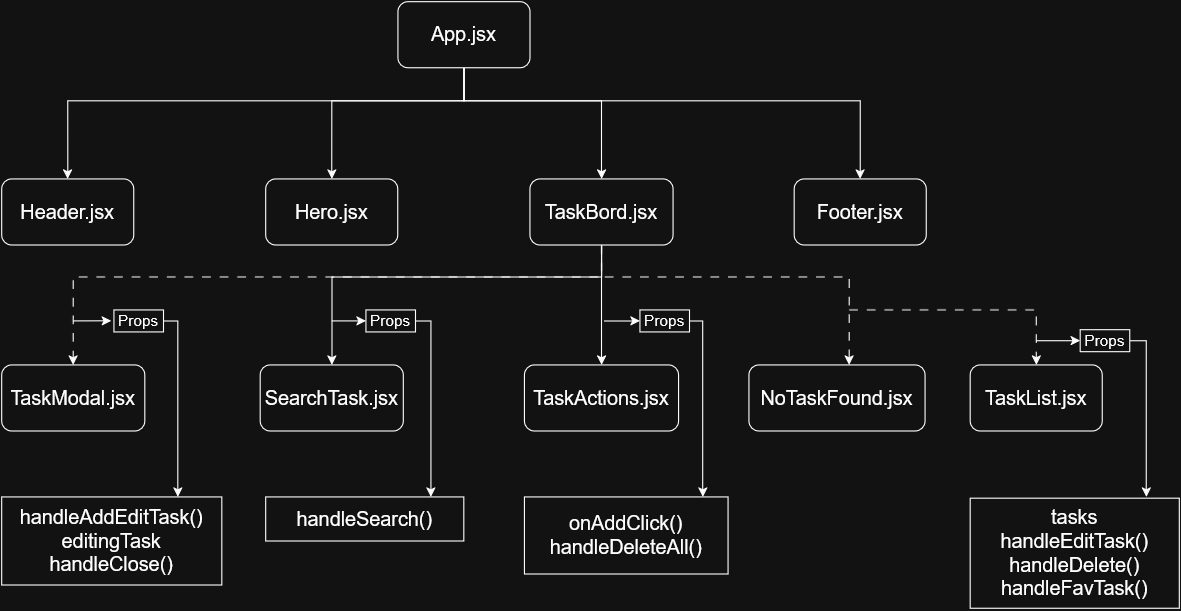

The diagram above was exported from draw.io. Its source (the exported page's mxGraphModel, read from the mxfile embedded in the PNG):
<mxGraphModel dx="1501" dy="799" grid="1" gridSize="10" guides="1" tooltips="1" connect="1" arrows="1" fold="1" page="1" pageScale="1" pageWidth="850" pageHeight="1100" math="0" shadow="0">
  <root>
    <mxCell id="0" />
    <mxCell id="1" parent="0" />
    <mxCell id="7dexIBDqjZTWdLZEvS7S-16" style="edgeStyle=orthogonalEdgeStyle;rounded=0;orthogonalLoop=1;jettySize=auto;html=1;entryX=0.5;entryY=0;entryDx=0;entryDy=0;" edge="1" parent="1" source="7dexIBDqjZTWdLZEvS7S-1" target="7dexIBDqjZTWdLZEvS7S-2">
      <mxGeometry relative="1" as="geometry">
        <Array as="points">
          <mxPoint x="420" y="120" />
          <mxPoint x="60" y="120" />
        </Array>
      </mxGeometry>
    </mxCell>
    <mxCell id="7dexIBDqjZTWdLZEvS7S-17" style="edgeStyle=orthogonalEdgeStyle;rounded=0;orthogonalLoop=1;jettySize=auto;html=1;entryX=0.5;entryY=0;entryDx=0;entryDy=0;" edge="1" parent="1" source="7dexIBDqjZTWdLZEvS7S-1" target="7dexIBDqjZTWdLZEvS7S-3">
      <mxGeometry relative="1" as="geometry">
        <Array as="points">
          <mxPoint x="420" y="120" />
          <mxPoint x="300" y="120" />
        </Array>
      </mxGeometry>
    </mxCell>
    <mxCell id="7dexIBDqjZTWdLZEvS7S-18" style="edgeStyle=orthogonalEdgeStyle;rounded=0;orthogonalLoop=1;jettySize=auto;html=1;" edge="1" parent="1" source="7dexIBDqjZTWdLZEvS7S-1" target="7dexIBDqjZTWdLZEvS7S-4">
      <mxGeometry relative="1" as="geometry">
        <Array as="points">
          <mxPoint x="420" y="120" />
          <mxPoint x="545" y="120" />
        </Array>
      </mxGeometry>
    </mxCell>
    <mxCell id="7dexIBDqjZTWdLZEvS7S-19" style="edgeStyle=orthogonalEdgeStyle;rounded=0;orthogonalLoop=1;jettySize=auto;html=1;" edge="1" parent="1" source="7dexIBDqjZTWdLZEvS7S-1" target="7dexIBDqjZTWdLZEvS7S-5">
      <mxGeometry relative="1" as="geometry">
        <Array as="points">
          <mxPoint x="420" y="120" />
          <mxPoint x="780" y="120" />
        </Array>
      </mxGeometry>
    </mxCell>
    <mxCell id="7dexIBDqjZTWdLZEvS7S-1" value="&lt;font style=&quot;font-size: 18px;&quot;&gt;App.jsx&lt;/font&gt;" style="rounded=1;whiteSpace=wrap;html=1;" vertex="1" parent="1">
      <mxGeometry x="360" y="30" width="120" height="60" as="geometry" />
    </mxCell>
    <mxCell id="7dexIBDqjZTWdLZEvS7S-2" value="&lt;font style=&quot;font-size: 18px;&quot;&gt;Header.jsx&lt;/font&gt;" style="rounded=1;whiteSpace=wrap;html=1;" vertex="1" parent="1">
      <mxGeometry y="191" width="120" height="60" as="geometry" />
    </mxCell>
    <mxCell id="7dexIBDqjZTWdLZEvS7S-3" value="Hero.jsx" style="rounded=1;whiteSpace=wrap;html=1;fontSize=18;" vertex="1" parent="1">
      <mxGeometry x="240" y="191" width="120" height="60" as="geometry" />
    </mxCell>
    <mxCell id="7dexIBDqjZTWdLZEvS7S-20" style="edgeStyle=orthogonalEdgeStyle;rounded=0;orthogonalLoop=1;jettySize=auto;html=1;entryX=0.5;entryY=0;entryDx=0;entryDy=0;dashed=1;dashPattern=8 8;" edge="1" parent="1" source="7dexIBDqjZTWdLZEvS7S-4" target="7dexIBDqjZTWdLZEvS7S-6">
      <mxGeometry relative="1" as="geometry">
        <Array as="points">
          <mxPoint x="545" y="280" />
          <mxPoint x="65" y="280" />
        </Array>
      </mxGeometry>
    </mxCell>
    <mxCell id="7dexIBDqjZTWdLZEvS7S-21" style="edgeStyle=orthogonalEdgeStyle;rounded=0;orthogonalLoop=1;jettySize=auto;html=1;" edge="1" parent="1" source="7dexIBDqjZTWdLZEvS7S-4" target="7dexIBDqjZTWdLZEvS7S-7">
      <mxGeometry relative="1" as="geometry">
        <Array as="points">
          <mxPoint x="545" y="280" />
          <mxPoint x="300" y="280" />
        </Array>
      </mxGeometry>
    </mxCell>
    <mxCell id="7dexIBDqjZTWdLZEvS7S-22" style="edgeStyle=orthogonalEdgeStyle;rounded=0;orthogonalLoop=1;jettySize=auto;html=1;" edge="1" parent="1" source="7dexIBDqjZTWdLZEvS7S-4" target="7dexIBDqjZTWdLZEvS7S-8">
      <mxGeometry relative="1" as="geometry" />
    </mxCell>
    <mxCell id="7dexIBDqjZTWdLZEvS7S-50" style="edgeStyle=orthogonalEdgeStyle;rounded=0;orthogonalLoop=1;jettySize=auto;html=1;entryX=0.569;entryY=0;entryDx=0;entryDy=0;dashed=1;dashPattern=8 8;entryPerimeter=0;" edge="1" parent="1" source="7dexIBDqjZTWdLZEvS7S-4" target="7dexIBDqjZTWdLZEvS7S-42">
      <mxGeometry relative="1" as="geometry">
        <Array as="points">
          <mxPoint x="545" y="280" />
          <mxPoint x="770" y="280" />
        </Array>
      </mxGeometry>
    </mxCell>
    <mxCell id="7dexIBDqjZTWdLZEvS7S-4" value="TaskBord.jsx" style="rounded=1;whiteSpace=wrap;html=1;fontSize=18;" vertex="1" parent="1">
      <mxGeometry x="480" y="191" width="130" height="60" as="geometry" />
    </mxCell>
    <mxCell id="7dexIBDqjZTWdLZEvS7S-5" value="Footer.jsx" style="rounded=1;whiteSpace=wrap;html=1;fontSize=18;" vertex="1" parent="1">
      <mxGeometry x="720" y="191" width="120" height="60" as="geometry" />
    </mxCell>
    <mxCell id="7dexIBDqjZTWdLZEvS7S-6" value="TaskModal.jsx" style="rounded=1;whiteSpace=wrap;html=1;fontSize=18;" vertex="1" parent="1">
      <mxGeometry y="360" width="130" height="60" as="geometry" />
    </mxCell>
    <mxCell id="7dexIBDqjZTWdLZEvS7S-7" value="SearchTask.jsx" style="rounded=1;whiteSpace=wrap;html=1;fontSize=18;" vertex="1" parent="1">
      <mxGeometry x="235" y="360" width="130" height="60" as="geometry" />
    </mxCell>
    <mxCell id="7dexIBDqjZTWdLZEvS7S-8" value="TaskActions.jsx" style="rounded=1;whiteSpace=wrap;html=1;fontSize=18;" vertex="1" parent="1">
      <mxGeometry x="475" y="360" width="140" height="60" as="geometry" />
    </mxCell>
    <mxCell id="7dexIBDqjZTWdLZEvS7S-9" value="TaskList.jsx" style="rounded=1;whiteSpace=wrap;html=1;fontSize=18;" vertex="1" parent="1">
      <mxGeometry x="880" y="360" width="120" height="60" as="geometry" />
    </mxCell>
    <mxCell id="7dexIBDqjZTWdLZEvS7S-12" value="&lt;div&gt;handleAddEditTask()&lt;/div&gt;&lt;div&gt;editingTask&lt;/div&gt;&lt;div&gt;handleClose()&lt;/div&gt;" style="rounded=0;whiteSpace=wrap;html=1;fontSize=18;align=center;verticalAlign=middle;" vertex="1" parent="1">
      <mxGeometry y="480" width="200" height="80" as="geometry" />
    </mxCell>
    <mxCell id="7dexIBDqjZTWdLZEvS7S-13" value="handleSearch()" style="rounded=0;whiteSpace=wrap;html=1;fontSize=18;align=center;verticalAlign=middle;" vertex="1" parent="1">
      <mxGeometry x="240" y="480" width="180" height="40" as="geometry" />
    </mxCell>
    <mxCell id="7dexIBDqjZTWdLZEvS7S-14" value="&lt;div&gt;onAddClick()&lt;/div&gt;&lt;div&gt;handleDeleteAll()&lt;/div&gt;" style="rounded=0;whiteSpace=wrap;html=1;fontSize=18;align=center;verticalAlign=middle;" vertex="1" parent="1">
      <mxGeometry x="475" y="480" width="185" height="70" as="geometry" />
    </mxCell>
    <mxCell id="7dexIBDqjZTWdLZEvS7S-15" value="&lt;div&gt;tasks&lt;/div&gt;&lt;div&gt;handleEditTask()&lt;/div&gt;&lt;div&gt;handleDelete()&lt;/div&gt;&lt;div&gt;handleFavTask()&lt;/div&gt;" style="rounded=0;whiteSpace=wrap;html=1;fontSize=18;align=center;verticalAlign=middle;" vertex="1" parent="1">
      <mxGeometry x="880" y="481" width="190" height="100" as="geometry" />
    </mxCell>
    <mxCell id="7dexIBDqjZTWdLZEvS7S-25" value="" style="endArrow=classic;html=1;rounded=0;entryX=0.8;entryY=0;entryDx=0;entryDy=0;entryPerimeter=0;" edge="1" parent="1" source="7dexIBDqjZTWdLZEvS7S-29" target="7dexIBDqjZTWdLZEvS7S-12">
      <mxGeometry width="50" height="50" relative="1" as="geometry">
        <mxPoint x="70" y="320" as="sourcePoint" />
        <mxPoint x="480" y="360" as="targetPoint" />
        <Array as="points">
          <mxPoint x="160" y="320" />
        </Array>
      </mxGeometry>
    </mxCell>
    <mxCell id="7dexIBDqjZTWdLZEvS7S-26" value="" style="endArrow=classic;html=1;rounded=0;entryX=0.8;entryY=0;entryDx=0;entryDy=0;entryPerimeter=0;" edge="1" parent="1" source="7dexIBDqjZTWdLZEvS7S-30">
      <mxGeometry width="50" height="50" relative="1" as="geometry">
        <mxPoint x="300" y="320" as="sourcePoint" />
        <mxPoint x="390" y="480" as="targetPoint" />
        <Array as="points">
          <mxPoint x="390" y="320" />
        </Array>
      </mxGeometry>
    </mxCell>
    <mxCell id="7dexIBDqjZTWdLZEvS7S-27" value="" style="endArrow=classic;html=1;rounded=0;entryX=0.8;entryY=0;entryDx=0;entryDy=0;entryPerimeter=0;" edge="1" parent="1" source="7dexIBDqjZTWdLZEvS7S-36">
      <mxGeometry width="50" height="50" relative="1" as="geometry">
        <mxPoint x="547" y="320" as="sourcePoint" />
        <mxPoint x="637" y="480" as="targetPoint" />
        <Array as="points">
          <mxPoint x="637" y="320" />
        </Array>
      </mxGeometry>
    </mxCell>
    <mxCell id="7dexIBDqjZTWdLZEvS7S-34" value="" style="endArrow=classic;html=1;rounded=0;entryX=0;entryY=0.5;entryDx=0;entryDy=0;" edge="1" parent="1" target="7dexIBDqjZTWdLZEvS7S-30">
      <mxGeometry width="50" height="50" relative="1" as="geometry">
        <mxPoint x="300" y="320" as="sourcePoint" />
        <mxPoint x="390" y="480" as="targetPoint" />
        <Array as="points" />
      </mxGeometry>
    </mxCell>
    <mxCell id="7dexIBDqjZTWdLZEvS7S-30" value="&lt;font style=&quot;font-size: 14px;&quot;&gt;Props&lt;/font&gt;" style="rounded=0;whiteSpace=wrap;html=1;" vertex="1" parent="1">
      <mxGeometry x="331" y="310" width="45" height="20" as="geometry" />
    </mxCell>
    <mxCell id="7dexIBDqjZTWdLZEvS7S-35" value="" style="endArrow=classic;html=1;rounded=0;entryX=-0.053;entryY=0.494;entryDx=0;entryDy=0;entryPerimeter=0;" edge="1" parent="1" target="7dexIBDqjZTWdLZEvS7S-29">
      <mxGeometry width="50" height="50" relative="1" as="geometry">
        <mxPoint x="65" y="320" as="sourcePoint" />
        <mxPoint x="97" y="320" as="targetPoint" />
        <Array as="points" />
      </mxGeometry>
    </mxCell>
    <mxCell id="7dexIBDqjZTWdLZEvS7S-29" value="&lt;font style=&quot;font-size: 14px;&quot;&gt;Props&lt;/font&gt;" style="rounded=0;whiteSpace=wrap;html=1;" vertex="1" parent="1">
      <mxGeometry x="102" y="310" width="45" height="20" as="geometry" />
    </mxCell>
    <mxCell id="7dexIBDqjZTWdLZEvS7S-37" value="" style="endArrow=classic;html=1;rounded=0;entryX=0;entryY=0.5;entryDx=0;entryDy=0;" edge="1" parent="1" target="7dexIBDqjZTWdLZEvS7S-36">
      <mxGeometry width="50" height="50" relative="1" as="geometry">
        <mxPoint x="547" y="320" as="sourcePoint" />
        <mxPoint x="637" y="480" as="targetPoint" />
        <Array as="points">
          <mxPoint x="560" y="320" />
        </Array>
      </mxGeometry>
    </mxCell>
    <mxCell id="7dexIBDqjZTWdLZEvS7S-36" value="&lt;font style=&quot;font-size: 14px;&quot;&gt;Props&lt;/font&gt;" style="rounded=0;whiteSpace=wrap;html=1;" vertex="1" parent="1">
      <mxGeometry x="580" y="310" width="45" height="20" as="geometry" />
    </mxCell>
    <mxCell id="7dexIBDqjZTWdLZEvS7S-42" value="NoTaskFound.jsx" style="rounded=1;whiteSpace=wrap;html=1;fontSize=18;" vertex="1" parent="1">
      <mxGeometry x="679" y="360" width="160" height="60" as="geometry" />
    </mxCell>
    <mxCell id="7dexIBDqjZTWdLZEvS7S-46" value="" style="endArrow=classic;html=1;rounded=0;" edge="1" parent="1" source="7dexIBDqjZTWdLZEvS7S-38">
      <mxGeometry width="50" height="50" relative="1" as="geometry">
        <mxPoint x="940" y="320" as="sourcePoint" />
        <mxPoint x="1040" y="480" as="targetPoint" />
        <Array as="points">
          <mxPoint x="1040" y="338" />
        </Array>
      </mxGeometry>
    </mxCell>
    <mxCell id="7dexIBDqjZTWdLZEvS7S-47" value="" style="endArrow=classic;html=1;rounded=0;" edge="1" parent="1" target="7dexIBDqjZTWdLZEvS7S-38">
      <mxGeometry width="50" height="50" relative="1" as="geometry">
        <mxPoint x="940" y="338" as="sourcePoint" />
        <mxPoint x="1040" y="480" as="targetPoint" />
        <Array as="points" />
      </mxGeometry>
    </mxCell>
    <mxCell id="7dexIBDqjZTWdLZEvS7S-38" value="&lt;font style=&quot;font-size: 14px;&quot;&gt;Props&lt;/font&gt;" style="rounded=0;whiteSpace=wrap;html=1;" vertex="1" parent="1">
      <mxGeometry x="980" y="328" width="45" height="20" as="geometry" />
    </mxCell>
    <mxCell id="7dexIBDqjZTWdLZEvS7S-51" value="" style="endArrow=classic;html=1;rounded=0;entryX=0.5;entryY=0;entryDx=0;entryDy=0;dashed=1;dashPattern=8 8;" edge="1" parent="1" target="7dexIBDqjZTWdLZEvS7S-9">
      <mxGeometry width="50" height="50" relative="1" as="geometry">
        <mxPoint x="770" y="310" as="sourcePoint" />
        <mxPoint x="820" y="340" as="targetPoint" />
        <Array as="points">
          <mxPoint x="940" y="310" />
        </Array>
      </mxGeometry>
    </mxCell>
  </root>
</mxGraphModel>